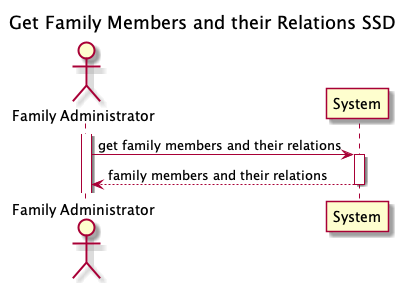

The diagram above was rendered by PlantUML. Its source (embedded in the PNG):
@startuml
    title Get Family Members and their Relations SSD
    actor "Family Administrator" as systemManager
    participant "System" as system

    activate systemManager
    systemManager -> system: get family members and their relations
    activate system
    system --> systemManager: family members and their relations
    deactivate system
@enduml